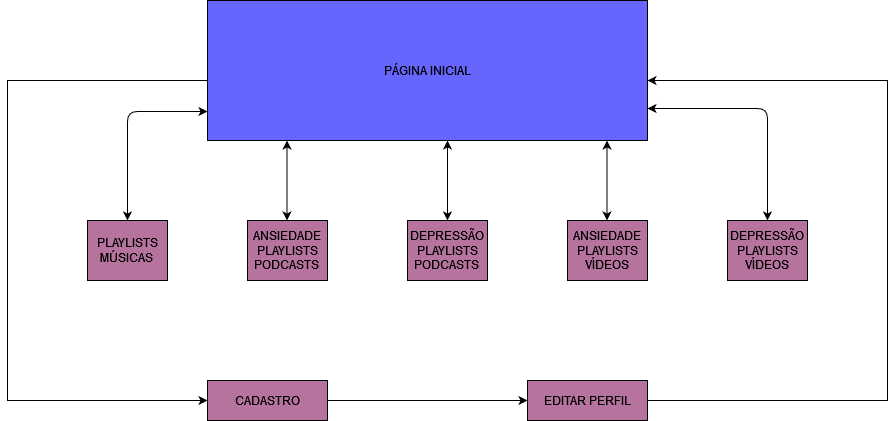

The diagram above was exported from draw.io. Its source (the exported page's mxGraphModel, read from the mxfile embedded in the PNG):
<mxGraphModel dx="2277" dy="468" grid="1" gridSize="10" guides="1" tooltips="1" connect="1" arrows="1" fold="1" page="1" pageScale="1" pageWidth="1169" pageHeight="827" math="0" shadow="0">
  <root>
    <mxCell id="0" />
    <mxCell id="1" parent="0" />
    <mxCell id="hx0oyekqLd0ZGCCgT-Pv-3" value="&lt;div&gt;PLAYLISTS&lt;/div&gt;&lt;div&gt;MÚSICAS&lt;br&gt;&lt;/div&gt;" style="rounded=0;whiteSpace=wrap;html=1;fillColor=#B5739D;" vertex="1" parent="1">
      <mxGeometry x="-1000" y="300" width="80" height="60" as="geometry" />
    </mxCell>
    <mxCell id="hx0oyekqLd0ZGCCgT-Pv-4" value="&lt;div&gt;ANSIEDADE&lt;/div&gt;&lt;div&gt;PLAYLISTS&lt;/div&gt;&lt;div&gt;PODCASTS&lt;br&gt;&lt;/div&gt;" style="rounded=0;whiteSpace=wrap;html=1;fillColor=#B5739D;" vertex="1" parent="1">
      <mxGeometry x="-840" y="300" width="80" height="60" as="geometry" />
    </mxCell>
    <mxCell id="hx0oyekqLd0ZGCCgT-Pv-5" value="&lt;div&gt;DEPRESSÃO&lt;/div&gt;&lt;div&gt;PLAYLISTS&lt;/div&gt;&lt;div&gt;PODCASTS&lt;br&gt;&lt;/div&gt;" style="rounded=0;whiteSpace=wrap;html=1;fillColor=#B5739D;" vertex="1" parent="1">
      <mxGeometry x="-680" y="300" width="80" height="60" as="geometry" />
    </mxCell>
    <mxCell id="hx0oyekqLd0ZGCCgT-Pv-115" style="edgeStyle=none;rounded=0;orthogonalLoop=1;jettySize=auto;html=1;entryX=0;entryY=0.5;entryDx=0;entryDy=0;" edge="1" parent="1" target="hx0oyekqLd0ZGCCgT-Pv-114">
      <mxGeometry relative="1" as="geometry">
        <mxPoint x="-872" y="160" as="sourcePoint" />
        <Array as="points">
          <mxPoint x="-980" y="160" />
          <mxPoint x="-1080" y="160" />
          <mxPoint x="-1080" y="480" />
        </Array>
      </mxGeometry>
    </mxCell>
    <mxCell id="Xxi_Ipec9-pl55weko-P-5" value="PÁGINA INICIAL" style="rounded=0;whiteSpace=wrap;html=1;fillColor=#6666FF;" parent="1" vertex="1">
      <mxGeometry x="-880" y="80" width="440" height="140" as="geometry" />
    </mxCell>
    <mxCell id="hx0oyekqLd0ZGCCgT-Pv-67" style="edgeStyle=none;rounded=0;orthogonalLoop=1;jettySize=auto;html=1;entryX=0.5;entryY=0;entryDx=0;entryDy=0;" edge="1" parent="1" source="hx0oyekqLd0ZGCCgT-Pv-3" target="hx0oyekqLd0ZGCCgT-Pv-3">
      <mxGeometry relative="1" as="geometry" />
    </mxCell>
    <mxCell id="hx0oyekqLd0ZGCCgT-Pv-76" value="&lt;div&gt;ANSIEDADE&lt;/div&gt;&lt;div&gt;PLAYLISTS&lt;/div&gt;&lt;div&gt;VÍDEOS&lt;br&gt;&lt;/div&gt;" style="rounded=0;whiteSpace=wrap;html=1;fillColor=#B5739D;" vertex="1" parent="1">
      <mxGeometry x="-520" y="300" width="80" height="60" as="geometry" />
    </mxCell>
    <mxCell id="hx0oyekqLd0ZGCCgT-Pv-77" value="&lt;div&gt;DEPRESSÃO&lt;/div&gt;&lt;div&gt;PLAYLISTS&lt;/div&gt;&lt;div&gt;VÍDEOS&lt;br&gt;&lt;/div&gt;" style="rounded=0;whiteSpace=wrap;html=1;fillColor=#B5739D;" vertex="1" parent="1">
      <mxGeometry x="-360" y="300" width="80" height="60" as="geometry" />
    </mxCell>
    <mxCell id="hx0oyekqLd0ZGCCgT-Pv-106" value="" style="endArrow=classic;startArrow=classic;html=1;exitX=0.5;exitY=0;exitDx=0;exitDy=0;" edge="1" parent="1" source="hx0oyekqLd0ZGCCgT-Pv-5">
      <mxGeometry width="50" height="50" relative="1" as="geometry">
        <mxPoint x="-680" y="290" as="sourcePoint" />
        <mxPoint x="-640" y="220" as="targetPoint" />
      </mxGeometry>
    </mxCell>
    <mxCell id="hx0oyekqLd0ZGCCgT-Pv-108" value="" style="endArrow=classic;startArrow=classic;html=1;exitX=0.5;exitY=0;exitDx=0;exitDy=0;entryX=0.5;entryY=1;entryDx=0;entryDy=0;" edge="1" parent="1">
      <mxGeometry width="50" height="50" relative="1" as="geometry">
        <mxPoint x="-800.5" y="300" as="sourcePoint" />
        <mxPoint x="-800.5" y="220" as="targetPoint" />
        <Array as="points">
          <mxPoint x="-800.5" y="300" />
        </Array>
      </mxGeometry>
    </mxCell>
    <mxCell id="hx0oyekqLd0ZGCCgT-Pv-109" value="" style="endArrow=classic;startArrow=classic;html=1;exitX=0.5;exitY=0;exitDx=0;exitDy=0;entryX=0.5;entryY=1;entryDx=0;entryDy=0;" edge="1" parent="1">
      <mxGeometry width="50" height="50" relative="1" as="geometry">
        <mxPoint x="-480.5" y="300" as="sourcePoint" />
        <mxPoint x="-480.5" y="220" as="targetPoint" />
      </mxGeometry>
    </mxCell>
    <mxCell id="hx0oyekqLd0ZGCCgT-Pv-111" value="" style="endArrow=classic;startArrow=classic;html=1;entryX=0.5;entryY=0;entryDx=0;entryDy=0;entryPerimeter=0;" edge="1" parent="1" target="hx0oyekqLd0ZGCCgT-Pv-77">
      <mxGeometry width="50" height="50" relative="1" as="geometry">
        <mxPoint x="-440" y="188" as="sourcePoint" />
        <mxPoint x="-370" y="200" as="targetPoint" />
        <Array as="points">
          <mxPoint x="-320" y="188" />
        </Array>
      </mxGeometry>
    </mxCell>
    <mxCell id="hx0oyekqLd0ZGCCgT-Pv-112" value="" style="endArrow=classic;startArrow=classic;html=1;exitX=0.5;exitY=0;exitDx=0;exitDy=0;" edge="1" parent="1" source="hx0oyekqLd0ZGCCgT-Pv-3">
      <mxGeometry width="50" height="50" relative="1" as="geometry">
        <mxPoint x="-970" y="300" as="sourcePoint" />
        <mxPoint x="-880" y="191" as="targetPoint" />
        <Array as="points">
          <mxPoint x="-960" y="191" />
        </Array>
      </mxGeometry>
    </mxCell>
    <mxCell id="hx0oyekqLd0ZGCCgT-Pv-119" style="edgeStyle=none;rounded=0;orthogonalLoop=1;jettySize=auto;html=1;exitX=1;exitY=0.5;exitDx=0;exitDy=0;" edge="1" parent="1" source="hx0oyekqLd0ZGCCgT-Pv-24">
      <mxGeometry relative="1" as="geometry">
        <mxPoint x="-440" y="160" as="targetPoint" />
        <Array as="points">
          <mxPoint x="-200" y="480" />
          <mxPoint x="-200" y="320" />
          <mxPoint x="-200" y="160" />
        </Array>
      </mxGeometry>
    </mxCell>
    <mxCell id="hx0oyekqLd0ZGCCgT-Pv-24" value="EDITAR PERFIL" style="rounded=0;whiteSpace=wrap;html=1;fillColor=#B5739D;" vertex="1" parent="1">
      <mxGeometry x="-560" y="460" width="120" height="40" as="geometry" />
    </mxCell>
    <mxCell id="hx0oyekqLd0ZGCCgT-Pv-118" style="edgeStyle=none;rounded=0;orthogonalLoop=1;jettySize=auto;html=1;exitX=1;exitY=0.5;exitDx=0;exitDy=0;entryX=0;entryY=0.5;entryDx=0;entryDy=0;" edge="1" parent="1" source="hx0oyekqLd0ZGCCgT-Pv-114" target="hx0oyekqLd0ZGCCgT-Pv-24">
      <mxGeometry relative="1" as="geometry" />
    </mxCell>
    <mxCell id="hx0oyekqLd0ZGCCgT-Pv-114" value="CADASTRO" style="rounded=0;whiteSpace=wrap;html=1;fillColor=#B5739D;" vertex="1" parent="1">
      <mxGeometry x="-880" y="460" width="120" height="40" as="geometry" />
    </mxCell>
  </root>
</mxGraphModel>